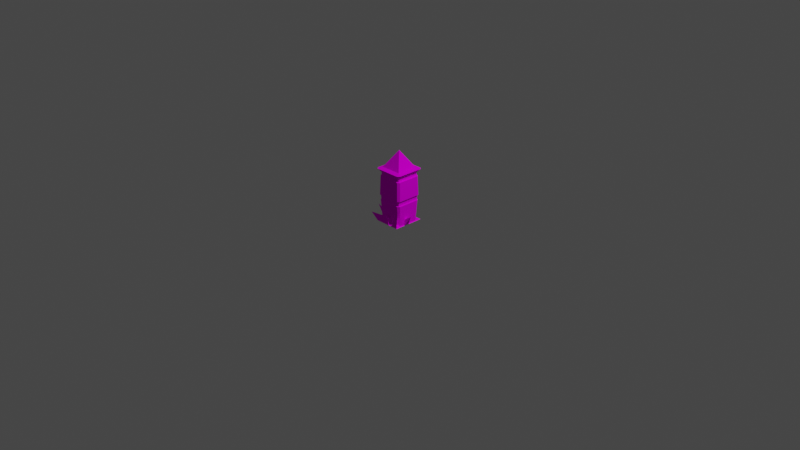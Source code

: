 # Source: ObeliskTransformer.blend  (saved by Blender 2.91.10; exported with 4.5.12 LTS)
import bpy
from mathutils import Matrix  # noqa: F401  (used for matrix-valued properties, if any)

bpy.ops.wm.read_factory_settings(use_empty=True)
scene = bpy.context.scene
scene.name = 'Scene'

# ---- collections
col_collection = bpy.data.collections.new('Collection'); scene.collection.children.link(col_collection)

# ---- images (referenced by path relative to the original .blend; pixels are not part of the script)
import os
ASSET_DIR = os.environ.get("B2B_ASSET_DIR", "")  # directory of the original .blend (textures are referenced by path, not embedded)
HERE = os.path.dirname(os.path.abspath(__file__))  # packed textures are extracted next to this script under _unpacked/

def load_image(name, relpath, width, height, colorspace="sRGB"):
    """Load a texture the original file referenced (path relative to the .blend, or extracted next to this script)."""
    p = next((c for c in (os.path.join(HERE, relpath), os.path.join(ASSET_DIR, relpath)) if relpath and os.path.exists(c)), "")
    if p:
        img = bpy.data.images.load(p, check_existing=True)
        img.name = name
    else:  # same state as the original file: an image datablock whose file is absent (Cycles renders it pink)
        img = bpy.data.images.new(name, width, height)
        img.source = "FILE"
        img.filepath = "//" + (relpath or name)
    img.colorspace_settings.name = colorspace
    return img
img_palette128_png = load_image('Palette128.png', 'Palette128.png', 1024, 1024, 'sRGB')

# ---- materials (node trees are filled in below, after node groups)
mat_palette64 = bpy.data.materials.new('Palette64')
mat_palette64.use_transparent_shadow = False
mat_glow = bpy.data.materials.new('Glow')
mat_glow.use_transparent_shadow = False

# ---- material node trees
mat_palette64.use_nodes = True; mat_palette64.node_tree.nodes.clear()
_N = mat_palette64.node_tree.nodes; _L = mat_palette64.node_tree.links
n0 = _N.new('ShaderNodeOutputMaterial'); n0.name = 'Material Output'; n0.location = (300, 300)
n1 = _N.new('ShaderNodeTexImage'); n1.name = 'Image Texture'; n1.location = (-144, 723)
n1.image = img_palette128_png
n2 = _N.new('ShaderNodeBsdfDiffuse'); n2.name = 'Diffuse BSDF'; n2.location = (121, 408)
_L.new(n1.outputs[0], n2.inputs[0])
_L.new(n2.outputs[0], n0.inputs[0])
n0.is_active_output = True
mat_glow.use_nodes = True; mat_glow.node_tree.nodes.clear()
_N = mat_glow.node_tree.nodes; _L = mat_glow.node_tree.links
n0 = _N.new('ShaderNodeOutputMaterial'); n0.name = 'Material Output'; n0.location = (300, 300)
n1 = _N.new('ShaderNodeTexImage'); n1.name = 'Image Texture'; n1.location = (-144, 723)
n1.image = img_palette128_png
n2 = _N.new('ShaderNodeBsdfDiffuse'); n2.name = 'Diffuse BSDF'; n2.location = (121, 408)
_L.new(n1.outputs[0], n2.inputs[0])
_L.new(n2.outputs[0], n0.inputs[0])
n0.is_active_output = True

# ---- world
world_world = bpy.data.worlds.new('World'); scene.world = world_world
world_world.use_nodes = True; world_world.node_tree.nodes.clear()
_N = world_world.node_tree.nodes; _L = world_world.node_tree.links
n0 = _N.new('ShaderNodeOutputWorld'); n0.name = 'World Output'; n0.location = (300, 300)
n1 = _N.new('ShaderNodeBackground'); n1.name = 'Background'; n1.location = (10, 300)
n1.inputs[0].default_value = (0.05088, 0.05088, 0.05088, 1.0)
_L.new(n1.outputs[0], n0.inputs[0])
n0.is_active_output = True
world_world.color = (0.05088, 0.05088, 0.05088)
world_world.use_sun_shadow = False
world_world.sun_shadow_jitter_overblur = 0.0

# ---- cameras
cam_camera = bpy.data.cameras.new('Camera')
cam_camera.clip_end = 100.0
cam_camera.ortho_scale = 7.314

# ---- lights
light_light = bpy.data.lights.new('Light', 'POINT')
light_light.transmission_factor = 0.0
light_light.energy = 1000.0
light_light.shadow_soft_size = 0.1
light_light.shadow_maximum_resolution = 0.006
light_light.use_absolute_resolution = True

# ---- meshes
me_cube_001 = bpy.data.meshes.new('Cube.001')
me_cube_001.from_pydata([(-0.1294, -0.1294, 0.2691), (-0.1294, 0.1294, 0.2691), (0.1294, 0.1294, 0.2691), (0.1294, -0.1294, 0.2691), (-0.1234, -0.1234, 0.4837), (-0.1234, 0.1234, 0.4837), (0.1234, 0.1234, 0.4837), (0.1234, -0.1234, 0.4837), (-0.1284, 0.1247, 0.2249), (0.1284, 0.1247, 0.2249), (0.1284, -0.1247, 0.2249), (-0.1284, -0.1247, 0.2249), (-0.1103, -0.1103, 0.5236), (-0.1103, 0.1103, 0.5236), (0.1103, 0.1103, 0.5236), (0.1103, -0.1103, 0.5236), (-0.1227, -0.1227, 0.5236), (-0.1227, 0.1227, 0.5236), (0.1227, 0.1227, 0.5236), (0.1227, -0.1227, 0.5236), (-0.1251, -0.1457, 0.2752), (-0.1457, -0.1251, 0.2752), (-0.1457, 0.1251, 0.2752), (-0.1251, 0.1457, 0.2752), (0.1251, 0.1457, 0.2752), (0.1457, 0.1251, 0.2752), (0.1457, -0.1251, 0.2752), (0.1251, -0.1457, 0.2752), (-0.1404, -0.1197, 0.4795), (-0.1197, -0.1404, 0.4795), (-0.1197, 0.1404, 0.4795), (-0.1404, 0.1197, 0.4795), (0.1404, 0.1197, 0.4795), (0.1197, 0.1404, 0.4795), (0.1197, -0.1404, 0.4795), (0.1404, -0.1197, 0.4795), (-0.1066, -0.1277, 0.0), (-0.1277, -0.1066, 0.0), (-0.1403, -0.1193, 0.2177), (-0.1193, -0.1403, 0.2177), (-0.1277, 0.1066, 0.0), (-0.1066, 0.1277, 0.0), (-0.1193, 0.1403, 0.2177), (-0.1403, 0.1193, 0.2177), (0.1277, -0.1066, 0.0), (0.1066, -0.1277, 0.0), (0.1193, -0.1403, 0.2177), (0.1403, -0.1193, 0.2177), (0.1066, 0.1277, 0.0), (0.1277, 0.1066, -1.334e-10), (0.1403, 0.1193, 0.2177), (0.1193, 0.1403, 0.2177)], [], [(45, 46, 39, 36), (9, 51, 42, 8), (10, 47, 50, 9), (8, 43, 38, 11), (9, 8, 1, 2), (10, 9, 2, 3), (8, 11, 0, 1), (11, 10, 3, 0), (22, 21, 28, 31), (7, 35, 32, 6), (3, 2, 25, 26), (5, 31, 28, 4), (0, 3, 27, 20), (4, 29, 34, 7), (6, 33, 30, 5), (4, 7, 19, 16), (24, 23, 30, 33), (2, 1, 23, 24), (20, 27, 34, 29), (26, 25, 32, 35), (41, 42, 51, 48), (11, 39, 46, 10), (49, 50, 47, 44), (12, 15, 14, 13), (6, 5, 17, 18), (7, 6, 18, 19), (5, 4, 16, 17), (12, 13, 17, 16), (13, 14, 18, 17), (14, 15, 19, 18), (15, 12, 16, 19), (20, 21, 0), (22, 23, 1), (24, 25, 2), (26, 27, 3), (28, 29, 4), (30, 31, 5), (32, 33, 6), (34, 35, 7), (26, 35, 34, 27), (28, 21, 20, 29), (22, 31, 30, 23), (32, 25, 24, 33), (1, 0, 21, 22), (38, 39, 11), (42, 43, 8), (46, 47, 10), (50, 51, 9), (36, 39, 38, 37), (42, 41, 40, 43), (50, 49, 48, 51), (46, 45, 44, 47), (37, 38, 43, 40)])
me_cube_001.polygons.foreach_set('material_index', [0, 0, 0, 0, 1, 1, 1, 1, 0, 0, 0, 0, 0, 0, 0, 1, 0, 0, 0, 0, 0, 0, 0, 0, 1, 1, 1, 1, 1, 1, 1, 0, 0, 0, 0, 0, 0, 0, 0, 0, 0, 0, 0, 0, 0, 0, 0, 0, 0, 0, 0, 0, 0])
_uv = me_cube_001.uv_layers.new(name='UVMap')
_uv.uv.foreach_set('vector', [0.8484, 0.3235, 0.8499, 0.3198, 0.8498, 0.3035, 0.848, 0.3045, 0.8505, 0.3395, 0.8506, 0.3388, 0.8506, 0.3204, 0.8505, 0.3198, 0.8444, 0.3164, 0.8443, 0.318, 0.8451, 0.334, 0.8452, 0.3345, 0.845, 0.2775, 0.8449, 0.2774, 0.8442, 0.2958, 0.8443, 0.2975, 0.7876, 0.3394, 0.7876, 0.3198, 0.7872, 0.3208, 0.7872, 0.3384, 0.7665, 0.3163, 0.7694, 0.3345, 0.7696, 0.3336, 0.7668, 0.316, 0.7687, 0.2775, 0.7663, 0.2975, 0.7668, 0.2976, 0.7691, 0.2792, 0.7663, 0.2975, 0.7665, 0.3163, 0.7668, 0.316, 0.7668, 0.2976, 0.8491, 0.2849, 0.8489, 0.3011, 0.8492, 0.304, 0.8495, 0.2894, 0.8305, 0.3093, 0.8304, 0.3108, 0.8313, 0.322, 0.8315, 0.3206, 0.8429, 0.316, 0.8432, 0.3337, 0.8432, 0.3326, 0.843, 0.3171, 0.8314, 0.2818, 0.8313, 0.2801, 0.8303, 0.2947, 0.8305, 0.2964, 0.8429, 0.2976, 0.8429, 0.316, 0.843, 0.3146, 0.843, 0.299, 0.8304, 0.2963, 0.8302, 0.297, 0.8303, 0.3088, 0.8305, 0.3092, 0.8333, 0.3336, 0.8335, 0.3337, 0.8335, 0.3162, 0.8333, 0.3166, 0.7855, 0.2995, 0.7855, 0.3123, 0.7855, 0.3123, 0.7855, 0.2995, 0.8505, 0.3426, 0.8505, 0.3258, 0.8501, 0.3255, 0.8501, 0.343, 0.8446, 0.3384, 0.8446, 0.3207, 0.8446, 0.3216, 0.8446, 0.3376, 0.8489, 0.3037, 0.8489, 0.319, 0.8492, 0.3181, 0.8492, 0.3063, 0.8489, 0.3216, 0.8491, 0.3374, 0.8495, 0.3313, 0.8492, 0.3201, 0.8578, 0.3254, 0.8562, 0.325, 0.8562, 0.3434, 0.8578, 0.343, 0.8443, 0.2975, 0.8442, 0.2989, 0.8443, 0.3152, 0.8444, 0.3163, 0.8492, 0.3434, 0.8507, 0.3387, 0.8499, 0.3227, 0.8485, 0.327, 0.2894, 0.3081, 0.2894, 0.3232, 0.2953, 0.3232, 0.2953, 0.3081, 0.7883, 0.3364, 0.7883, 0.3197, 0.7883, 0.3197, 0.7883, 0.3364, 0.7855, 0.3123, 0.7865, 0.3237, 0.7865, 0.3237, 0.7855, 0.3123, 0.7865, 0.2854, 0.7855, 0.2995, 0.7855, 0.2995, 0.7865, 0.2854, 0.7855, 0.3174, 0.7913, 0.3174, 0.7917, 0.3166, 0.7852, 0.3166, 0.7913, 0.3174, 0.7913, 0.3325, 0.7917, 0.3333, 0.7917, 0.3166, 0.7913, 0.3325, 0.7855, 0.3325, 0.7852, 0.3333, 0.7917, 0.3333, 0.7855, 0.3325, 0.7855, 0.3174, 0.7852, 0.3166, 0.7852, 0.3333, 0.8489, 0.3025, 0.8489, 0.3011, 0.8489, 0.3015, 0.8505, 0.3244, 0.8505, 0.3258, 0.8505, 0.3254, 0.8491, 0.3387, 0.8491, 0.3374, 0.8491, 0.3378, 0.8489, 0.3203, 0.8489, 0.319, 0.8489, 0.3194, 0.8492, 0.3052, 0.8492, 0.3063, 0.8492, 0.306, 0.8495, 0.2881, 0.8495, 0.2894, 0.8495, 0.289, 0.8495, 0.3313, 0.8495, 0.3323, 0.8495, 0.3316, 0.8492, 0.3181, 0.8492, 0.3191, 0.8492, 0.3184, 0.8489, 0.3216, 0.8492, 0.3201, 0.8492, 0.3181, 0.8489, 0.319, 0.8492, 0.304, 0.8489, 0.3011, 0.8489, 0.3037, 0.8492, 0.3063, 0.8491, 0.2849, 0.8495, 0.2894, 0.8495, 0.2881, 0.8491, 0.2835, 0.8495, 0.3313, 0.8491, 0.3374, 0.8491, 0.3387, 0.8495, 0.3323, 0.8431, 0.2792, 0.8429, 0.2977, 0.843, 0.2964, 0.8431, 0.2804, 0.8497, 0.3021, 0.8498, 0.3035, 0.8498, 0.3029, 0.8505, 0.2804, 0.8504, 0.282, 0.8505, 0.2813, 0.8499, 0.3198, 0.8499, 0.3213, 0.8499, 0.3205, 0.8507, 0.3387, 0.8508, 0.3401, 0.8507, 0.3389, 0.848, 0.3045, 0.8498, 0.3035, 0.8498, 0.3005, 0.848, 0.3005, 0.8505, 0.2804, 0.8484, 0.2767, 0.8484, 0.2788, 0.8504, 0.282, 0.8507, 0.3387, 0.8492, 0.3434, 0.8493, 0.3451, 0.8508, 0.3401, 0.8499, 0.3198, 0.8484, 0.3235, 0.8485, 0.327, 0.8499, 0.3227, 0.848, 0.3005, 0.8498, 0.3005, 0.8504, 0.282, 0.8484, 0.2788])
me_cube_001.materials.append(mat_palette64)
me_cube_001.materials.append(mat_glow)
me_cube_001.use_remesh_fix_poles = True
me_cube_001.use_remesh_preserve_attributes = False
me_cube_001.use_mirror_vertex_groups = False
me_cube_001.update()
me_plane_013 = bpy.data.meshes.new('Plane.013')
me_plane_013.from_pydata([(8.017e-11, 3.914e-10, -9.567e-05), (8.017e-11, 0.08405, -9.567e-05), (8.017e-11, -0.08405, 0.002729), (-0.08405, -0.01893, -0.004426), (0.08405, 3.914e-10, 0.006132), (0.08405, -0.08405, 0.01083), (-0.08405, -0.08405, 0.01083), (-0.08405, 0.08405, 0.006956), (0.08405, 0.08405, 0.006816), (8.017e-11, 0.1261, -0.008627), (8.017e-11, -0.04203, 0.006938), (0.04203, 3.914e-10, -9.567e-05), (8.017e-11, 0.04203, 0.03753), (8.017e-11, -0.1261, -0.008627), (-0.06962, -0.01893, 0.006825), (0.1261, 3.914e-10, -0.008627), (0.08405, -0.04203, 0.008936), (0.08405, -0.1261, -0.008627), (0.04203, -0.08405, 0.007509), (0.1261, -0.1261, -0.008627), (-0.08405, -0.06096, -0.004771), (-0.08405, -0.1261, -0.008627), (-0.04203, -0.08405, 0.01367), (-0.08405, 0.1261, -0.008627), (-0.08405, 0.04203, -9.567e-05), (-0.04203, 0.08405, 0.006706), (0.08405, 0.1261, -0.008627), (0.08405, 0.04203, 0.008369), (0.04203, 0.08405, -9.567e-05), (0.1261, 0.08405, -0.008627), (0.1261, 0.04203, -0.008627), (0.04203, 0.04203, 0.02285), (0.04203, 0.1261, -0.008627), (-0.04203, 0.04203, 0.0172), (-0.04203, -0.1261, -0.008627), (0.04203, -0.1261, -0.008627), (0.04203, -0.04203, 0.007638), (0.1261, -0.04203, -0.008627), (-0.06962, -0.06096, 0.01712), (-0.04203, 0.1261, -0.008627), (0.1261, 0.1261, -0.008627), (0.009407, -0.1313, 0.05162), (-0.1222, -0.1532, 0.03517), (0.1732, -0.1601, 0.1039), (0.1769, -0.02653, 0.04395), (-0.1458, -0.06002, 0.05411)], [], [(38, 10, 0, 14), (36, 16, 4, 11), (35, 17, 5, 18), (34, 13, 2, 22), (33, 12, 1, 25), (31, 27, 8, 28), (27, 30, 29, 8), (4, 15, 30, 27), (12, 31, 28, 1), (0, 11, 31, 12), (11, 4, 27, 31), (1, 28, 32, 9), (28, 8, 26, 32), (24, 33, 25, 7), (3, 14, 33, 24), (14, 0, 12, 33), (6, 21, 42), (19, 5, 43), (10, 36, 11, 0), (2, 18, 36, 10), (18, 5, 16, 36), (15, 4, 44), (5, 19, 37, 16), (20, 38, 45), (6, 22, 38, 20), (22, 2, 10, 38), (7, 25, 39, 23), (25, 1, 9, 39), (8, 29, 40, 26), (13, 35, 41), (2, 13, 41), (35, 18, 41), (18, 2, 41), (21, 34, 42), (22, 6, 42, 34), (17, 19, 43), (5, 17, 43), (44, 37, 15), (4, 16, 44), (16, 37, 44), (20, 45, 3), (38, 14, 45), (14, 3, 45)])
_uv = me_plane_013.uv_layers.new(name='UVMap')
_uv.uv.foreach_set('vector', [0.719, 0.8268, 0.7225, 0.8268, 0.7225, 0.8193, 0.719, 0.8193, 0.726, 0.8268, 0.7294, 0.8268, 0.7294, 0.8193, 0.726, 0.8193, 0.726, 0.8417, 0.7294, 0.8417, 0.7294, 0.8343, 0.726, 0.8343, 0.719, 0.8417, 0.7225, 0.8417, 0.7225, 0.8343, 0.719, 0.8343, 0.719, 0.8119, 0.7225, 0.8119, 0.7225, 0.8044, 0.719, 0.8044, 0.726, 0.8119, 0.7294, 0.8119, 0.7294, 0.8044, 0.726, 0.8044, 0.7294, 0.8119, 0.7329, 0.8119, 0.7329, 0.8044, 0.7294, 0.8044, 0.7294, 0.8193, 0.7329, 0.8193, 0.7329, 0.8119, 0.7294, 0.8119, 0.7225, 0.8119, 0.726, 0.8119, 0.726, 0.8044, 0.7225, 0.8044, 0.7225, 0.8193, 0.726, 0.8193, 0.726, 0.8119, 0.7225, 0.8119, 0.726, 0.8193, 0.7294, 0.8193, 0.7294, 0.8119, 0.726, 0.8119, 0.7225, 0.8044, 0.726, 0.8044, 0.726, 0.797, 0.7225, 0.797, 0.726, 0.8044, 0.7294, 0.8044, 0.7294, 0.797, 0.726, 0.797, 0.7155, 0.8119, 0.719, 0.8119, 0.719, 0.8044, 0.7155, 0.8044, 0.7155, 0.8193, 0.719, 0.8193, 0.719, 0.8119, 0.7155, 0.8119, 0.719, 0.8193, 0.7225, 0.8193, 0.7225, 0.8119, 0.719, 0.8119, 0.7155, 0.8343, 0.7155, 0.8417, 0.7155, 0.8343, 0.7329, 0.8343, 0.7294, 0.8343, 0.7294, 0.8343, 0.7225, 0.8268, 0.726, 0.8268, 0.726, 0.8193, 0.7225, 0.8193, 0.7225, 0.8343, 0.726, 0.8343, 0.726, 0.8268, 0.7225, 0.8268, 0.726, 0.8343, 0.7294, 0.8343, 0.7294, 0.8268, 0.726, 0.8268, 0.7329, 0.8193, 0.7294, 0.8193, 0.7294, 0.8193, 0.7294, 0.8343, 0.7329, 0.8343, 0.7329, 0.8268, 0.7294, 0.8268, 0.7155, 0.8268, 0.719, 0.8268, 0.719, 0.8268, 0.7155, 0.8343, 0.719, 0.8343, 0.719, 0.8268, 0.7155, 0.8268, 0.719, 0.8343, 0.7225, 0.8343, 0.7225, 0.8268, 0.719, 0.8268, 0.7155, 0.8044, 0.719, 0.8044, 0.719, 0.797, 0.7155, 0.797, 0.719, 0.8044, 0.7225, 0.8044, 0.7225, 0.797, 0.719, 0.797, 0.7294, 0.8044, 0.7329, 0.8044, 0.7329, 0.797, 0.7294, 0.797, 0.7225, 0.8417, 0.726, 0.8417, 0.7225, 0.8343, 0.7225, 0.8343, 0.7225, 0.8417, 0.7225, 0.8343, 0.726, 0.8417, 0.726, 0.8343, 0.726, 0.8343, 0.726, 0.8343, 0.7225, 0.8343, 0.726, 0.8343, 0.7155, 0.8417, 0.719, 0.8343, 0.7155, 0.8343, 0.719, 0.8343, 0.7155, 0.8343, 0.7155, 0.8343, 0.719, 0.8343, 0.7329, 0.8417, 0.7329, 0.8343, 0.7294, 0.8343, 0.7294, 0.8343, 0.7294, 0.8417, 0.7294, 0.8343, 0.7294, 0.8268, 0.7329, 0.8268, 0.7329, 0.8193, 0.7294, 0.8193, 0.7294, 0.8268, 0.7294, 0.8193, 0.7294, 0.8268, 0.7329, 0.8268, 0.7294, 0.8268, 0.7155, 0.8268, 0.719, 0.8193, 0.7155, 0.8193, 0.719, 0.8268, 0.719, 0.8193, 0.719, 0.8268, 0.719, 0.8193, 0.7155, 0.8193, 0.719, 0.8193])
me_plane_013.materials.append(mat_palette64)
me_plane_013.use_remesh_fix_poles = True
me_plane_013.use_remesh_preserve_attributes = False
me_plane_013.use_mirror_vertex_groups = False
me_plane_013.update()
me_cube_003 = bpy.data.meshes.new('Cube.003')
me_cube_003.from_pydata([(-0.1229, -0.1229, 1.07e-05), (-0.1229, 0.1229, 1.07e-05), (0.1229, 0.1229, 1.07e-05), (0.1229, -0.1229, 1.07e-05), (-0.1148, -0.1148, 0.05076), (0.1148, -0.1148, 0.05076), (-0.1148, 0.1148, 0.05076), (0.1148, 0.1148, 0.05076), (0.0, 0.0, 0.2319), (-0.1158, -0.1394, 0.007167), (-0.1394, -0.1158, 0.007167), (-0.1394, 0.1158, 0.007167), (-0.1158, 0.1394, 0.007167), (0.1158, 0.1394, 0.007167), (0.1394, 0.1158, 0.007167), (0.1394, -0.1158, 0.007167), (0.1158, -0.1394, 0.007167), (0.1388, -0.1614, 0.03742), (0.1614, -0.1388, 0.03742), (-0.1614, -0.1388, 0.03742), (-0.1388, -0.1614, 0.03742), (-0.1388, 0.1614, 0.03742), (-0.1614, 0.1388, 0.03742), (0.1614, 0.1388, 0.03742), (0.1388, 0.1614, 0.03742)], [], [(5, 18, 23, 7), (6, 22, 19, 4), (9, 16, 17, 20), (13, 12, 21, 24), (15, 14, 23, 18), (4, 20, 17, 5), (7, 24, 21, 6), (4, 5, 8), (6, 4, 8), (5, 7, 8), (7, 6, 8), (1, 0, 10, 11), (3, 2, 14, 15), (2, 1, 12, 13), (0, 3, 16, 9), (9, 10, 0), (11, 12, 1), (13, 14, 2), (15, 16, 3), (17, 18, 5), (19, 20, 4), (21, 22, 6), (23, 24, 7), (19, 10, 9, 20), (23, 14, 13, 24), (15, 18, 17, 16), (11, 22, 21, 12), (11, 10, 19, 22)])
me_cube_003.polygons.foreach_set('material_index', [0, 0, 0, 0, 0, 0, 0, 1, 1, 1, 1, 0, 0, 0, 0, 0, 0, 0, 0, 0, 0, 0, 0, 0, 0, 0, 0, 0])
_uv = me_cube_003.uv_layers.new(name='UVMap')
_uv.uv.foreach_set('vector', [0.7872, 0.3238, 0.7872, 0.3234, 0.7872, 0.3181, 0.7872, 0.3176, 0.7872, 0.3115, 0.7872, 0.311, 0.7872, 0.3057, 0.7872, 0.3053, 0.8384, 0.3264, 0.8384, 0.3212, 0.8384, 0.3211, 0.8384, 0.3264, 0.8384, 0.314, 0.8384, 0.3089, 0.8384, 0.3088, 0.8384, 0.3141, 0.8384, 0.3202, 0.8384, 0.3151, 0.8384, 0.315, 0.8384, 0.3203, 0.7872, 0.33, 0.7872, 0.3295, 0.7872, 0.3242, 0.7872, 0.3238, 0.7872, 0.3176, 0.7872, 0.3172, 0.7872, 0.3119, 0.7872, 0.3115, 0.9089, 0.6989, 0.9089, 0.6928, 0.9089, 0.6989, 0.0912, 0.5455, 0.0912, 0.5394, 0.0912, 0.5455, 0.9089, 0.6928, 0.9089, 0.6866, 0.9089, 0.6928, 0.9089, 0.6866, 0.9089, 0.6804, 0.9089, 0.6928, 0.8438, 0.2991, 0.8438, 0.2929, 0.8438, 0.2934, 0.8438, 0.2985, 0.8438, 0.3114, 0.8438, 0.3052, 0.8438, 0.3058, 0.8438, 0.3109, 0.8438, 0.3052, 0.8438, 0.2991, 0.8438, 0.2996, 0.8438, 0.3047, 0.8438, 0.3176, 0.8438, 0.3114, 0.8438, 0.3119, 0.8438, 0.3171, 0.8384, 0.3021, 0.8384, 0.3027, 0.8384, 0.3024, 0.8438, 0.2987, 0.8438, 0.2996, 0.8438, 0.2991, 0.8438, 0.3049, 0.8438, 0.3058, 0.8438, 0.3052, 0.8438, 0.3111, 0.8438, 0.3119, 0.8438, 0.3114, 0.7872, 0.3242, 0.7872, 0.3237, 0.7872, 0.3238, 0.7872, 0.33, 0.7872, 0.3295, 0.7872, 0.3297, 0.7872, 0.3119, 0.7872, 0.3114, 0.7872, 0.3115, 0.7872, 0.3181, 0.7872, 0.3176, 0.7872, 0.3176, 0.8384, 0.3026, 0.8384, 0.3027, 0.8384, 0.3022, 0.8384, 0.3022, 0.8384, 0.315, 0.8384, 0.3151, 0.8384, 0.314, 0.8384, 0.3141, 0.8384, 0.3202, 0.8384, 0.3203, 0.8384, 0.3211, 0.8384, 0.3212, 0.8384, 0.3078, 0.8384, 0.3079, 0.8384, 0.3088, 0.8384, 0.3089, 0.8384, 0.3078, 0.8384, 0.3027, 0.8384, 0.3026, 0.8384, 0.3079])
me_cube_003.materials.append(mat_palette64)
me_cube_003.materials.append(mat_glow)
me_cube_003.use_remesh_fix_poles = True
me_cube_003.use_remesh_preserve_attributes = False
me_cube_003.use_mirror_vertex_groups = False
me_cube_003.update()

# ---- objects
ob_light = bpy.data.objects.new('Light', light_light)
ob_camera = bpy.data.objects.new('Camera', cam_camera)
ob_bottom = bpy.data.objects.new('Bottom', me_cube_001)
ob_empty = bpy.data.objects.new('Empty', None)
ob_plane = bpy.data.objects.new('Plane', me_plane_013)
ob_top = bpy.data.objects.new('Top', me_cube_003)

# ---- transforms, parenting, visibility, modifiers, constraints
ob_light.location = (4.076, 1.005, 5.904)
ob_light.rotation_euler = (0.6503, 0.05522, 1.866)
ob_light.lock_rotations_4d = False
ob_light.empty_display_type = 'ARROWS'
ob_light.color = (0.0, 0.0, 0.0, 0.0)
ob_light.lineart.crease_threshold = 0.0
ob_camera.location = (7.359, -6.926, 4.958)
ob_camera.rotation_euler = (1.109, 0.0, 0.8149)
ob_camera.lock_rotations_4d = False
ob_camera.empty_display_type = 'ARROWS'
ob_camera.color = (0.0, 0.0, 0.0, 0.0)
ob_camera.display_type = 'WIRE'
ob_camera.lineart.crease_threshold = 0.0
ob_bottom.parent = ob_empty
ob_bottom.location = (-0.0004422, -0.0001796, -0.0006028)
ob_bottom.lineart.crease_threshold = 0.0
ob_empty.location = (0.0, 0.0, 0.0)
ob_empty.lineart.crease_threshold = 0.0
ob_plane.location = (-0.0289, 0.0, 0.007171)
ob_plane.scale = (1.32, 1.32, 2.115)
ob_plane.lineart.crease_threshold = 0.0
ob_top.parent = ob_bottom
ob_top.matrix_parent_inverse = Matrix(((1.0, -0.0, 0.0, 0.0004422), (-0.0, 1.0, -0.0, 0.0001796), (-0.0, -0.0, 1.0, 0.0006028), (-0.0, 0.0, -0.0, 1.0)))
ob_top.location = (-0.0005618, -3.948e-05, 0.5206)
ob_top.lineart.crease_threshold = 0.0

# ---- collection membership
col_collection.objects.link(ob_light)
col_collection.objects.link(ob_camera)
col_collection.objects.link(ob_bottom)
col_collection.objects.link(ob_empty)
col_collection.objects.link(ob_plane)
col_collection.objects.link(ob_top)

# ---- scene / render settings (as saved in the file)
scene.camera = ob_camera
scene.frame_start = 1; scene.frame_end = 250; scene.frame_set(54)
scene.render.engine = 'BLENDER_EEVEE_NEXT'
scene.cycles.use_denoising = False
scene.cycles.samples = 128
scene.cycles.sampling_pattern = 'TABULATED_SOBOL'
scene.cycles.use_adaptive_sampling = False
scene.cycles.use_light_tree = False
scene.view_settings.view_transform = 'Filmic'
bpy.context.view_layer.update()

